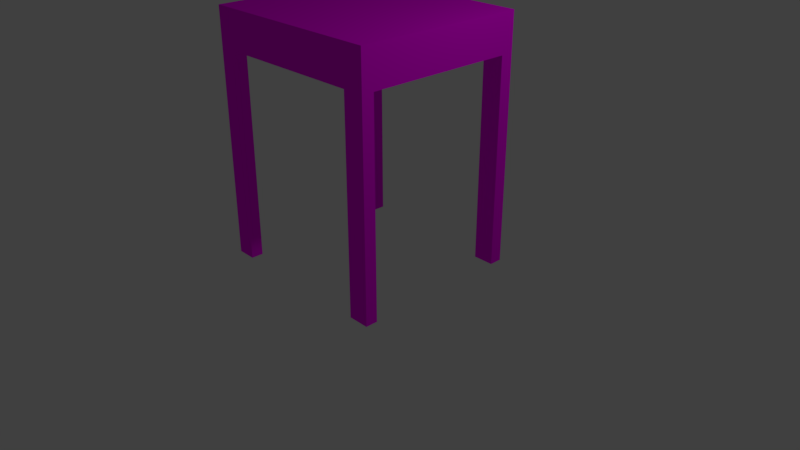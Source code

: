 # Source: Mesa.blend  (saved by Blender 2.79.0; exported with 4.5.12 LTS)
import bpy
from mathutils import Matrix  # noqa: F401  (used for matrix-valued properties, if any)

bpy.ops.wm.read_factory_settings(use_empty=True)
scene = bpy.context.scene
scene.name = 'Scene'

# ---- collections
col_collection_1 = bpy.data.collections.new('Collection 1'); scene.collection.children.link(col_collection_1)

# ---- images (referenced by path relative to the original .blend; pixels are not part of the script)
import os
ASSET_DIR = os.environ.get("B2B_ASSET_DIR", "")  # directory of the original .blend (textures are referenced by path, not embedded)
HERE = os.path.dirname(os.path.abspath(__file__))  # packed textures are extracted next to this script under _unpacked/

def load_image(name, relpath, width, height, colorspace="sRGB"):
    """Load a texture the original file referenced (path relative to the .blend, or extracted next to this script)."""
    p = next((c for c in (os.path.join(HERE, relpath), os.path.join(ASSET_DIR, relpath)) if relpath and os.path.exists(c)), "")
    if p:
        img = bpy.data.images.load(p, check_existing=True)
        img.name = name
    else:  # same state as the original file: an image datablock whose file is absent (Cycles renders it pink)
        img = bpy.data.images.new(name, width, height)
        img.source = "FILE"
        img.filepath = "//" + (relpath or name)
    img.colorspace_settings.name = colorspace
    return img
img_cherry_wood_jpg = load_image('cherry-wood.jpg', 'cherry-wood.jpg', 1024, 1024, 'sRGB')

# ---- materials (node trees are filled in below, after node groups)
mat_material_001 = bpy.data.materials.new('Material.001')
mat_material_001.alpha_threshold = 0.0
mat_material_001.roughness = 0.5

# ---- material node trees
mat_material_001.use_nodes = True; mat_material_001.node_tree.nodes.clear()
_N = mat_material_001.node_tree.nodes; _L = mat_material_001.node_tree.links
n0 = _N.new('ShaderNodeOutputMaterial'); n0.name = 'Material Output'; n0.location = (300, 300)
n1 = _N.new('ShaderNodeBsdfDiffuse'); n1.name = 'Diffuse BSDF'; n1.location = (10, 300)
n2 = _N.new('ShaderNodeTexImage'); n2.name = 'Image Texture'; n2.location = (-180, 300)
n2.width = 140
n2.image = img_cherry_wood_jpg
_L.new(n1.outputs[0], n0.inputs[0])
_L.new(n2.outputs[0], n1.inputs[0])
n0.is_active_output = True

# ---- world
world_world = bpy.data.worlds.new('World'); scene.world = world_world
world_world.color = (0.05088, 0.05088, 0.05088)
world_world.use_sun_shadow = False
world_world.sun_shadow_jitter_overblur = 0.0
world_world.cycles.sampling_method = 'MANUAL'

# ---- cameras
cam_camera = bpy.data.cameras.new('Camera')
cam_camera.clip_end = 100.0
cam_camera.lens = 35.0
cam_camera.sensor_width = 32.0
cam_camera.sensor_height = 18.0
cam_camera.ortho_scale = 7.314
cam_camera.dof.focus_distance = 0.0

# ---- lights
light_lamp = bpy.data.lights.new('Lamp', 'POINT')
light_lamp.transmission_factor = 0.0
light_lamp.cutoff_distance = 30.0
light_lamp.energy = 100.0
light_lamp.shadow_buffer_clip_start = 1.001
light_lamp.shadow_soft_size = 0.1
light_lamp.shadow_maximum_resolution = 0.006
light_lamp.use_absolute_resolution = True

# ---- meshes
me_cube = bpy.data.meshes.new('Cube')
me_cube.from_pydata([(1.0, 1.0, -1.0), (1.0, -1.0, -1.0), (-1.0, -1.0, -1.0), (-1.0, 1.0, -1.0), (1.0, 1.0, 1.0), (1.0, -1.0, 1.0), (-1.0, -1.0, 1.0), (-1.0, 1.0, 1.0), (1.0, -0.8605, -1.0), (-1.0, -0.8605, -1.0), (1.0, -0.8605, 1.0), (-1.0, -0.8605, 1.0), (-1.0, 0.8524, -1.0), (-1.0, 0.8524, 1.0), (1.0, 0.8524, -1.0), (1.0, 0.8524, 1.0), (-0.7926, 1.0, -1.0), (-0.7926, -1.0, -1.0), (-0.7926, 1.0, 1.0), (-0.7926, -1.0, 1.0), (-0.7926, -0.8605, 1.0), (-0.7926, -0.8605, -1.0), (-0.7926, 0.8524, -1.0), (-0.7926, 0.8524, 1.0), (0.7778, -0.8605, 1.0), (0.7778, 0.8524, 1.0), (0.7778, 1.0, -1.0), (0.7778, -1.0, -1.0), (0.7778, 1.0, 1.0), (0.7778, -1.0, 1.0), (0.7778, -0.8605, -1.0), (0.7778, 0.8524, -1.0), (1.0, -0.8605, -11.89), (1.0, -1.0, -11.89), (0.7778, -1.0, -11.89), (0.7778, -0.8605, -11.89), (-0.7926, -1.0, -11.88), (-1.0, -1.0, -11.88), (-1.0, -0.8605, -11.88), (-0.7926, -0.8605, -11.88), (1.0, 1.0, -11.87), (1.0, 0.8524, -11.87), (0.7778, 1.0, -11.87), (0.7778, 0.8524, -11.87), (-0.7926, 1.0, -11.9), (-1.0, 1.0, -11.9), (-1.0, 0.8524, -11.9), (-0.7926, 0.8524, -11.9)], [], [(2, 9, 38, 37), (20, 11, 6, 19), (8, 10, 5, 1), (17, 19, 6, 2), (12, 13, 7, 3), (18, 16, 3, 7), (2, 6, 11, 9), (14, 15, 10, 8), (23, 13, 11, 20), (22, 21, 9, 12), (16, 22, 47, 44), (18, 7, 13, 23), (0, 4, 15, 14), (9, 11, 13, 12), (28, 18, 23, 25), (26, 31, 22, 16), (31, 30, 21, 22), (25, 23, 20, 24), (28, 26, 16, 18), (27, 29, 19, 17), (24, 20, 19, 29), (30, 27, 17, 21), (30, 8, 32, 35), (10, 24, 29, 5), (1, 5, 29, 27), (4, 0, 26, 28), (15, 25, 24, 10), (14, 8, 30, 31), (26, 0, 40, 42), (4, 28, 25, 15), (32, 33, 34, 35), (8, 1, 33, 32), (1, 27, 34, 33), (27, 30, 35, 34), (39, 36, 37, 38), (17, 2, 37, 36), (21, 17, 36, 39), (9, 21, 39, 38), (40, 41, 43, 42), (0, 14, 41, 40), (14, 31, 43, 41), (31, 26, 42, 43), (44, 47, 46, 45), (22, 12, 46, 47), (12, 3, 45, 46), (3, 16, 44, 45)])
_uv = me_cube.uv_layers.new(name='UVMap')
_uv.uv.foreach_set('vector', [0.0, 0.0, 1.0, 0.0, 1.0, 1.0, 0.0, 1.0, 0.0, 0.0, 1.0, 0.0, 1.0, 1.0, 0.0, 1.0, 0.0, 0.0, 1.0, 0.0, 1.0, 1.0, 0.0, 1.0, 0.0, 0.0, 1.0, 0.0, 1.0, 1.0, 0.0, 1.0, 0.0, 0.0, 1.0, 0.0, 1.0, 1.0, 0.0, 1.0, 0.0, 0.0, 1.0, 0.0, 1.0, 1.0, 0.0, 1.0, 0.0, 0.0, 1.0, 0.0, 1.0, 1.0, 0.0, 1.0, 0.0, 0.0, 1.0, 0.0, 1.0, 1.0, 0.0, 1.0, 0.0, 0.0, 1.0, 0.0, 1.0, 1.0, 0.0, 1.0, 0.0, 0.0, 1.0, 0.0, 1.0, 1.0, 0.0, 1.0, 0.0, 0.0, 1.0, 0.0, 1.0, 1.0, 0.0, 1.0, 0.0, 0.0, 1.0, 0.0, 1.0, 1.0, 0.0, 1.0, 0.0, 0.0, 1.0, 0.0, 1.0, 1.0, 0.0, 1.0, 0.0, 0.0, 1.0, 0.0, 1.0, 1.0, 0.0, 1.0, 0.0, 0.0, 1.0, 0.0, 1.0, 1.0, 0.0, 1.0, 0.0, 0.0, 1.0, 0.0, 1.0, 1.0, 0.0, 1.0, 0.0, 0.0, 1.0, 0.0, 1.0, 1.0, 0.0, 1.0, 0.0, 0.0, 1.0, 0.0, 1.0, 1.0, 0.0, 1.0, 0.0, 0.0, 1.0, 0.0, 1.0, 1.0, 0.0, 1.0, 0.0, 0.0, 1.0, 0.0, 1.0, 1.0, 0.0, 1.0, 0.0, 0.0, 1.0, 0.0, 1.0, 1.0, 0.0, 1.0, 0.0, 0.0, 1.0, 0.0, 1.0, 1.0, 0.0, 1.0, 0.0, 0.0, 1.0, 0.0, 1.0, 1.0, 0.0, 1.0, 0.0, 0.0, 1.0, 0.0, 1.0, 1.0, 0.0, 1.0, 0.0, 0.0, 1.0, 0.0, 1.0, 1.0, 0.0, 1.0, 0.0, 0.0, 1.0, 0.0, 1.0, 1.0, 0.0, 1.0, 0.0, 0.0, 1.0, 0.0, 1.0, 1.0, 0.0, 1.0, 0.0, 0.0, 1.0, 0.0, 1.0, 1.0, 0.0, 1.0, 0.0, 0.0, 1.0, 0.0, 1.0, 1.0, 0.0, 1.0, 0.0, 0.0, 1.0, 0.0, 1.0, 1.0, 0.0, 1.0, 0.0, 0.0, 1.0, 0.0, 1.0, 1.0, 0.0, 1.0, 0.0, 0.0, 1.0, 0.0, 1.0, 1.0, 0.0, 1.0, 0.0, 0.0, 1.0, 0.0, 1.0, 1.0, 0.0, 1.0, 0.0, 0.0, 1.0, 0.0, 1.0, 1.0, 0.0, 1.0, 0.0, 0.0, 1.0, 0.0, 1.0, 1.0, 0.0, 1.0, 0.0, 0.0, 1.0, 0.0, 1.0, 1.0, 0.0, 1.0, 0.0, 0.0, 1.0, 0.0, 1.0, 1.0, 0.0, 1.0, 0.0, 0.0, 1.0, 0.0, 1.0, 1.0, 0.0, 1.0, 0.0, 0.0, 1.0, 0.0, 1.0, 1.0, 0.0, 1.0, 0.0, 0.0, 1.0, 0.0, 1.0, 1.0, 0.0, 1.0, 0.0, 0.0, 1.0, 0.0, 1.0, 1.0, 0.0, 1.0, 0.0, 0.0, 1.0, 0.0, 1.0, 1.0, 0.0, 1.0, 0.0, 0.0, 1.0, 0.0, 1.0, 1.0, 0.0, 1.0, 0.0, 0.0, 1.0, 0.0, 1.0, 1.0, 0.0, 1.0, 0.0, 0.0, 1.0, 0.0, 1.0, 1.0, 0.0, 1.0, 0.0, 0.0, 1.0, 0.0, 1.0, 1.0, 0.0, 1.0])
me_cube.materials.append(mat_material_001)
me_cube.use_remesh_preserve_volume = False
me_cube.use_remesh_preserve_attributes = False
me_cube.use_mirror_vertex_groups = False
me_cube.update()

# ---- objects
ob_cube = bpy.data.objects.new('Cube', me_cube)
ob_lamp = bpy.data.objects.new('Lamp', light_lamp)
ob_camera = bpy.data.objects.new('Camera', cam_camera)

# ---- transforms, parenting, visibility, modifiers, constraints
ob_cube.location = (0.0, 0.0, 2.91)
ob_cube.scale = (1.232, 1.131, 0.247)
ob_cube.lock_rotations_4d = False
ob_cube.empty_display_type = 'ARROWS'
ob_cube.lineart.crease_threshold = 0.0
ob_lamp.location = (4.076, 1.005, 5.904)
ob_lamp.rotation_euler = (0.6503, 0.05522, 1.866)
ob_lamp.lock_rotations_4d = False
ob_lamp.empty_display_type = 'ARROWS'
ob_lamp.color = (0.0, 0.0, 0.0, 0.0)
ob_lamp.lineart.crease_threshold = 0.0
ob_camera.location = (7.481, -6.508, 5.344)
ob_camera.rotation_euler = (1.109, 0.0, 0.8149)
ob_camera.lock_rotations_4d = False
ob_camera.empty_display_type = 'ARROWS'
ob_camera.color = (0.0, 0.0, 0.0, 0.0)
ob_camera.display_type = 'WIRE'
ob_camera.lineart.crease_threshold = 0.0

# ---- collection membership
col_collection_1.objects.link(ob_cube)
col_collection_1.objects.link(ob_lamp)
col_collection_1.objects.link(ob_camera)

# ---- scene / render settings (as saved in the file)
scene.camera = ob_camera
scene.frame_start = 1; scene.frame_end = 250; scene.frame_set(1)
scene.render.engine = 'CYCLES'
scene.render.resolution_percentage = 50
scene.render.dither_intensity = 0.0
scene.cycles.use_denoising = False
scene.cycles.samples = 128
scene.cycles.sampling_pattern = 'TABULATED_SOBOL'
scene.cycles.use_adaptive_sampling = False
scene.cycles.use_light_tree = False
scene.cycles.blur_glossy = 0.0
scene.cycles.sample_clamp_indirect = 0.0
scene.view_settings.view_transform = 'Standard'
bpy.context.view_layer.update()
